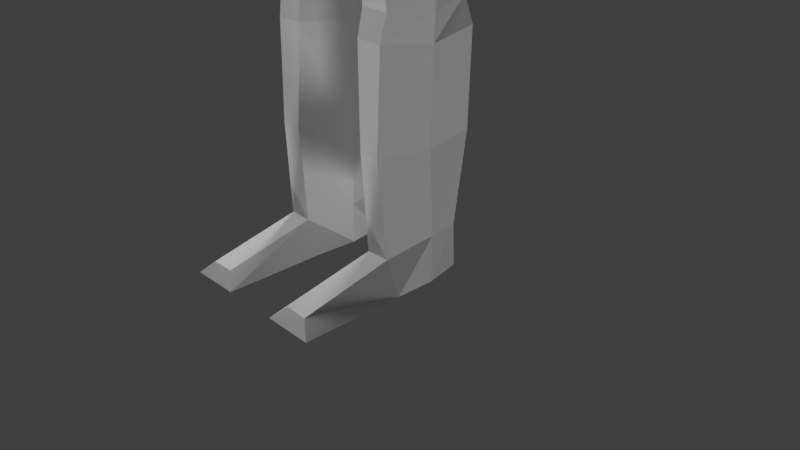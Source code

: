 # Source: Female_anim.blend  (saved by Blender 2.79.0; exported with 4.5.12 LTS)
import bpy
from mathutils import Matrix  # noqa: F401  (used for matrix-valued properties, if any)

bpy.ops.wm.read_factory_settings(use_empty=True)
scene = bpy.context.scene
scene.name = 'Scene'

# ---- collections
col_collection_1 = bpy.data.collections.new('Collection 1'); scene.collection.children.link(col_collection_1)

# ---- materials (node trees are filled in below, after node groups)
mat_material = bpy.data.materials.new('Material')
mat_material.alpha_threshold = 0.0
mat_material.use_transparent_shadow = False
mat_material.roughness = 0.5
mat_material.line_color = (0.0, 0.0, 0.0, 1.0)

# ---- node groups
ng_auto_smooth = bpy.data.node_groups.new('Auto Smooth', 'GeometryNodeTree')
_s = ng_auto_smooth.interface.new_socket(name='Geometry', in_out='OUTPUT', socket_type='NodeSocketGeometry')
_s = ng_auto_smooth.interface.new_socket(name='Geometry', in_out='INPUT', socket_type='NodeSocketGeometry')
_s = ng_auto_smooth.interface.new_socket(name='Angle', in_out='INPUT', socket_type='NodeSocketFloat')
_s.subtype = 'ANGLE'
_s.min_value = 0.0
_s.max_value = 3.142
ng_auto_smooth.is_modifier = True
_N = ng_auto_smooth.nodes; _L = ng_auto_smooth.links
n0 = _N.new('NodeGroupOutput'); n0.name = 'Group Output'; n0.location = (480, -100)
n1 = _N.new('NodeGroupInput'); n1.name = 'Group Input'; n1.location = (-420, -300)
n2 = _N.new('NodeGroupInput'); n2.name = 'Group Input.001'; n2.location = (-60, -100)
n3 = _N.new('GeometryNodeSetShadeSmooth'); n3.name = 'Set Shade Smooth'; n3.location = (120, -100)
n3.domain = 'EDGE'
n4 = _N.new('GeometryNodeSetShadeSmooth'); n4.name = 'Set Shade Smooth.001'; n4.location = (300, -100)
n5 = _N.new('GeometryNodeInputMeshEdgeAngle'); n5.name = 'Edge Angle'; n5.location = (-420, -220)
n6 = _N.new('GeometryNodeInputEdgeSmooth'); n6.name = 'Is Edge Smooth'; n6.location = (-60, -160)
n7 = _N.new('GeometryNodeInputShadeSmooth'); n7.name = 'Is Face Smooth'; n7.location = (-240, -340)
n8 = _N.new('FunctionNodeBooleanMath'); n8.name = 'Boolean Math'; n8.location = (-60, -220)
n9 = _N.new('FunctionNodeCompare'); n9.name = 'Compare'; n9.location = (-240, -180)
n9.operation = 'LESS_EQUAL'
_L.new(n5.outputs[0], n9.inputs[0])
_L.new(n4.outputs[0], n0.inputs[0])
_L.new(n1.outputs[1], n9.inputs[1])
_L.new(n9.outputs[0], n8.inputs[0])
_L.new(n7.outputs[0], n8.inputs[1])
_L.new(n2.outputs[0], n3.inputs[0])
_L.new(n6.outputs[0], n3.inputs[1])
_L.new(n3.outputs[0], n4.inputs[0])
_L.new(n8.outputs[0], n3.inputs[2])
n0.is_active_output = True

# ---- material node trees

# ---- world
world_world = bpy.data.worlds.new('World'); scene.world = world_world
world_world.color = (0.05088, 0.05088, 0.05088)
world_world.use_sun_shadow = False
world_world.sun_shadow_jitter_overblur = 0.0
world_world.cycles.sampling_method = 'MANUAL'

# ---- cameras
cam_camera = bpy.data.cameras.new('Camera')
cam_camera.clip_end = 100.0
cam_camera.lens = 35.0
cam_camera.sensor_width = 32.0
cam_camera.sensor_height = 18.0
cam_camera.ortho_scale = 7.314
cam_camera.dof.focus_distance = 0.0
cam_camera.dof.aperture_fstop = 128.0

# ---- lights
light_lamp_003 = bpy.data.lights.new('Lamp.003', 'SUN')
light_lamp_003.transmission_factor = 0.0
light_lamp_003.cutoff_distance = 30.0
light_lamp_003.angle = 0.1993
light_lamp_003.energy = 1.0
light_lamp_003.shadow_buffer_clip_start = 1.001
light_lamp_003.shadow_soft_size = 0.1
light_lamp_003.shadow_cascade_max_distance = 1000.0
light_lamp_002 = bpy.data.lights.new('Lamp.002', 'SUN')
light_lamp_002.transmission_factor = 0.0
light_lamp_002.cutoff_distance = 30.0
light_lamp_002.angle = 0.1993
light_lamp_002.energy = 1.0
light_lamp_002.shadow_buffer_clip_start = 1.001
light_lamp_002.shadow_soft_size = 0.1
light_lamp_002.shadow_cascade_max_distance = 1000.0
light_lamp_001 = bpy.data.lights.new('Lamp.001', 'SUN')
light_lamp_001.transmission_factor = 0.0
light_lamp_001.cutoff_distance = 30.0
light_lamp_001.angle = 0.1993
light_lamp_001.energy = 1.0
light_lamp_001.shadow_buffer_clip_start = 1.001
light_lamp_001.shadow_soft_size = 0.1
light_lamp_001.shadow_cascade_max_distance = 1000.0
light_lamp = bpy.data.lights.new('Lamp', 'SUN')
light_lamp.transmission_factor = 0.0
light_lamp.cutoff_distance = 30.0
light_lamp.angle = 0.1993
light_lamp.energy = 1.0
light_lamp.shadow_buffer_clip_start = 1.001
light_lamp.shadow_soft_size = 0.1
light_lamp.shadow_cascade_max_distance = 1000.0

# ---- meshes
me_cube = bpy.data.meshes.new('Cube')
me_cube.from_pydata([(0.1818, -0.4534, 6.921), (1.431, -0.5925, 11.6), (0.054, 0.6216, 6.935), (1.474, 0.6932, 11.72), (-0.09129, 0.4749, 6.927), (-0.09129, 0.7487, 11.91), (-0.09129, -0.5342, 6.996), (-0.09129, -0.9978, 11.79), (1.094, 0.9928, 10.91), (1.057, 0.5793, 8.959), (1.04, 0.9029, 7.677), (1.141, -0.7016, 10.6), (1.057, -0.7067, 8.959), (1.04, -0.5043, 7.677), (-0.09129, -1.195, 10.65), (-0.09129, -1.048, 8.959), (-0.09129, -0.7258, 7.677), (-0.09129, 1.051, 10.69), (-0.09129, 0.7898, 8.959), (-0.09129, 0.9308, 7.677), (0.0922, 0.07928, 6.867), (0.2168, -0.01637, 12.78), (-0.09129, 0.07928, 6.908), (1.146, 0.07928, 7.677), (1.23, -0.06944, 8.959), (1.631, -0.486, 10.7), (0.708, 0.8842, 11.78), (1.943, -0.1693, 11.47), (1.925, 0.524, 11.53), (1.411, 0.8561, 10.53), (1.885, 0.1587, 8.557), (2.075, 0.149, 8.555), (2.076, 0.4687, 8.558), (1.886, 0.4738, 8.554), (0.3361, -0.4429, 6.851), (0.1133, 0.7317, 6.878), (1.264, 0.6545, 6.86), (0.8417, -0.442, 6.853), (0.1205, 0.08734, 6.76), (1.271, -0.005191, 6.786), (0.4892, -0.4321, 0.5534), (0.4395, 0.6981, 0.6424), (0.8179, 0.6712, 0.6564), (0.8054, -0.4285, 0.5547), (0.2851, 0.1491, 0.6505), (0.9592, 0.161, 0.7224), (0.02234, 0.1391, 5.054), (0.3243, -0.4964, 5.035), (0.7391, -0.4937, 5.014), (0.7481, 0.7653, 5.011), (0.1289, 0.7484, 5.139), (1.041, 0.09604, 5.017), (0.2176, 0.1249, 3.361), (0.8082, 0.7584, 3.443), (0.9975, 0.107, 3.383), (0.4359, -0.4144, 3.427), (0.8082, -0.4086, 3.416), (0.2157, 0.7572, 3.486), (0.1965, 0.1115, 3.058), (0.1868, 0.1146, 1.818), (0.9524, 0.74, 3.137), (0.8558, 0.8179, 1.872), (0.9791, 0.1115, 3.036), (0.9442, 0.1146, 1.825), (0.4748, -0.5162, 1.824), (0.4114, -0.4698, 3.09), (0.7523, -0.517, 1.817), (0.7728, -0.4749, 3.085), (0.2625, 0.8208, 1.844), (0.2518, 0.7601, 3.156), (0.3013, -0.4135, 0.1197), (0.3402, 0.6228, 0.1297), (0.8884, 0.6238, 0.1337), (0.9926, -0.4183, 0.1344), (0.2848, 0.1559, 0.1104), (0.9793, 0.132, 0.1211), (0.4779, -1.636, 0.2839), (0.796, -1.645, 0.2848), (0.2952, -1.769, 0.1138), (0.9703, -1.768, 0.1103), (0.02495, -0.4806, 6.964), (-0.01097, 0.5166, 6.938), (0.6972, -0.8275, 11.77), (0.4745, -0.6151, 7.677), (0.4828, -0.9416, 8.959), (0.4745, 0.9583, 7.677), (0.4828, 0.6845, 8.959), (0.6364, 1.022, 10.74), (0.0004545, -0.06424, 6.887), (0.7851, -1.08, 10.68), (0.2179, -0.01619, 12.31), (0.2185, 0.1767, 12.43), (-0.09129, -0.08983, 12.52), (-0.09129, 0.2805, 12.45), (0.2219, 0.1767, 12.78), (-0.09129, -0.08983, 12.76), (-0.09129, 0.2805, 12.77), (0.942, -0.9168, 13.26), (0.942, -0.9168, 15.26), (0.796, 0.9581, 13.11), (0.942, 1.083, 15.26), (0.3035, 1.067, 13.05), (0.29, 1.232, 15.51), (0.9329, 1.232, 14.61), (0.9329, 1.232, 13.91), (1.091, -0.2648, 13.11), (1.091, 0.4312, 13.11), (1.091, 0.4312, 15.41), (1.091, -0.2648, 15.41), (1.091, -1.066, 14.61), (1.091, -1.066, 13.91), (0.29, -1.066, 13.11), (0.29, -1.066, 15.41), (0.3861, 0.4925, 15.79), (0.3861, -0.3261, 15.79), (0.3513, -1.354, 13.81), (0.3513, -1.354, 14.7), (1.221, 0.4925, 13.81), (1.221, -0.3261, 13.81), (1.221, 0.4925, 14.7), (1.221, -0.3261, 14.7), (0.3513, 1.521, 13.81), (0.3513, 1.521, 14.7), (-0.09129, 1.045, 13.01), (-0.09129, 1.232, 15.51), (-0.09129, -1.066, 13.11), (-0.09129, -1.066, 15.41), (-0.09129, 0.4925, 15.79), (-0.09129, -0.3261, 15.79), (-0.09129, -1.354, 13.81), (-0.09129, -1.354, 14.7), (-0.09129, 1.521, 13.81), (-0.09129, 1.521, 14.7), (1.954, 0.1662, 7.022), (2.102, 0.1682, 7.021), (2.102, 0.3168, 7.022), (1.955, 0.3153, 7.022), (1.937, 0.1524, 6.988), (2.104, 0.1495, 6.986), (2.105, 0.3345, 6.986), (1.93, 0.3341, 6.985), (1.957, 0.1632, 6.716), (2.09, 0.1635, 6.717), (2.087, 0.3167, 6.716), (1.957, 0.3172, 6.718), (1.961, 0.2423, 6.371), (2.052, 0.2422, 6.371), (2.051, 0.3052, 6.372), (1.961, 0.3051, 6.372), (1.971, 0.2692, 6.303), (2.028, 0.269, 6.303), (2.027, 0.2881, 6.304), (1.971, 0.2879, 6.303), (2.176, 0.1685, 11.2), (2.211, 0.3164, 8.579), (2.145, 0.2596, 7.022), (2.176, 0.2607, 6.982), (2.158, 0.2806, 6.715), (2.099, 0.2792, 6.336), (2.035, 0.2786, 6.295), (1.636, 0.3152, 8.575), (1.467, 0.2438, 10.03), (1.875, 0.2599, 7.021), (1.837, 0.2603, 6.985), (1.9, 0.2793, 6.693), (1.903, 0.2789, 6.335), (1.953, 0.2783, 6.295), (1.818, 0.2119, 6.82), (1.818, 0.3264, 6.821), (1.855, 0.2264, 6.771), (1.854, 0.3238, 6.764), (1.77, 0.2641, 6.827), (1.869, 0.2801, 6.701), (1.751, 0.2385, 6.536), (1.746, 0.2894, 6.537), (1.786, 0.2382, 6.534), (1.784, 0.2909, 6.537), (1.706, 0.2584, 6.5), (1.812, 0.2614, 6.494), (-0.3644, -0.4534, 6.921), (-1.614, -0.5925, 11.6), (-0.2366, 0.6216, 6.935), (-1.608, -0.04956, 11.76), (-1.703, 0.7284, 10.95), (-1.239, 0.5793, 8.959), (-1.223, 0.9029, 7.677), (-1.323, -0.7016, 10.6), (-1.239, -0.7067, 8.959), (-1.223, -0.5043, 7.677), (-0.2748, 0.07928, 6.867), (-0.3994, -0.01637, 12.78), (-1.329, 0.07928, 7.677), (-1.412, -0.06944, 8.959), (-1.849, -0.4794, 10.58), (-0.8906, 0.8842, 11.78), (-2.125, -0.1693, 11.47), (-2.107, 0.524, 11.53), (-2.068, 0.1587, 8.557), (-2.257, 0.149, 8.555), (-2.258, 0.4687, 8.558), (-2.069, 0.4738, 8.554), (-0.5187, -0.4429, 6.851), (-0.2959, 0.7317, 6.878), (-1.447, 0.6545, 6.86), (-1.024, -0.442, 6.853), (-0.3031, 0.08734, 6.76), (-1.454, -0.005191, 6.786), (-0.6718, -0.4321, 0.5534), (-0.622, 0.6981, 0.6424), (-1.0, 0.6712, 0.6564), (-0.988, -0.4285, 0.5547), (-0.4677, 0.1491, 0.6505), (-1.142, 0.161, 0.7224), (-0.2049, 0.1391, 5.054), (-0.5069, -0.4964, 5.035), (-0.9217, -0.4937, 5.014), (-0.9307, 0.7653, 5.011), (-0.3114, 0.7484, 5.139), (-1.224, 0.09604, 5.017), (-0.4002, 0.1249, 3.361), (-0.9907, 0.7584, 3.443), (-1.18, 0.107, 3.383), (-0.6185, -0.4144, 3.427), (-0.9907, -0.4086, 3.416), (-0.3983, 0.7572, 3.486), (-0.3791, 0.1115, 3.058), (-0.3694, 0.1146, 1.818), (-1.135, 0.74, 3.137), (-1.038, 0.8179, 1.872), (-1.162, 0.1115, 3.036), (-1.127, 0.1146, 1.825), (-0.6574, -0.5162, 1.824), (-0.594, -0.4698, 3.09), (-0.9349, -0.517, 1.817), (-0.9554, -0.4749, 3.085), (-0.4451, 0.8208, 1.844), (-0.4344, 0.7601, 3.156), (-0.4839, -0.4135, 0.1197), (-0.5228, 0.6228, 0.1297), (-1.071, 0.6238, 0.1337), (-1.175, -0.4183, 0.1344), (-0.4674, 0.1559, 0.1104), (-1.162, 0.132, 0.1211), (-0.6605, -1.636, 0.2839), (-0.9786, -1.645, 0.2848), (-0.4778, -1.769, 0.1138), (-1.153, -1.768, 0.1103), (-0.2075, -0.4806, 6.964), (-0.1716, 0.5166, 6.938), (-0.8798, -0.8275, 11.77), (-0.6571, -0.6151, 7.677), (-0.6654, -0.9416, 8.959), (-0.6571, 0.9583, 7.677), (-0.6654, 0.6845, 8.959), (-0.8189, 1.022, 10.74), (-0.183, -0.06424, 6.887), (-0.9677, -1.08, 10.68), (-0.4004, -0.01619, 12.31), (-0.4011, 0.1767, 12.43), (-0.4045, 0.1767, 12.78), (-1.125, -0.9168, 13.26), (-1.125, -0.9168, 15.26), (-1.13, 0.9581, 13.19), (-1.125, 1.083, 15.26), (-0.486, 1.067, 13.05), (-0.4726, 1.232, 15.51), (-1.116, 1.232, 14.61), (-1.116, 1.232, 13.91), (-1.274, -0.2648, 13.11), (-1.274, 0.4312, 13.11), (-1.274, 0.4312, 15.41), (-1.274, -0.2648, 15.41), (-1.274, -1.066, 14.61), (-1.274, -1.066, 13.91), (-0.4726, -1.066, 13.11), (-0.4726, -1.066, 15.41), (-0.5687, 0.4925, 15.79), (-0.5687, -0.3261, 15.79), (-0.5339, -1.354, 13.81), (-0.5339, -1.354, 14.7), (-1.404, 0.4925, 13.81), (-1.404, -0.3261, 13.81), (-1.404, 0.4925, 14.7), (-1.404, -0.3261, 14.7), (-0.5339, 1.521, 13.81), (-0.5339, 1.521, 14.7), (-2.137, 0.1662, 7.022), (-2.284, 0.1682, 7.021), (-2.285, 0.3168, 7.022), (-2.137, 0.3153, 7.022), (-2.119, 0.1524, 6.988), (-2.287, 0.1495, 6.986), (-2.288, 0.3345, 6.986), (-2.113, 0.3341, 6.985), (-2.139, 0.1632, 6.716), (-2.273, 0.1635, 6.717), (-2.27, 0.3167, 6.716), (-2.14, 0.3172, 6.718), (-2.144, 0.2423, 6.371), (-2.234, 0.2422, 6.371), (-2.234, 0.3052, 6.372), (-2.143, 0.3051, 6.372), (-2.154, 0.2692, 6.303), (-2.21, 0.269, 6.303), (-2.209, 0.2881, 6.304), (-2.154, 0.2879, 6.303), (-2.358, 0.1685, 11.2), (-2.394, 0.3164, 8.579), (-2.327, 0.2596, 7.022), (-2.358, 0.2607, 6.982), (-2.341, 0.2806, 6.715), (-2.281, 0.2792, 6.336), (-2.217, 0.2786, 6.295), (-2.052, 0.3152, 8.552), (-2.057, 0.2599, 7.021), (-2.019, 0.2603, 6.985), (-2.082, 0.2793, 6.693), (-2.086, 0.2789, 6.335), (-2.136, 0.2783, 6.295), (-2.0, 0.2119, 6.82), (-2.0, 0.3264, 6.821), (-2.037, 0.2264, 6.771), (-2.037, 0.3238, 6.764), (-1.952, 0.2641, 6.827), (-2.051, 0.2801, 6.701), (-1.934, 0.2385, 6.536), (-1.928, 0.2894, 6.537), (-1.968, 0.2382, 6.534), (-1.966, 0.2909, 6.537), (-1.889, 0.2584, 6.5), (-1.994, 0.2614, 6.494), (-1.768, 0.1873, 10.78), (-1.769, 0.1796, 10.78), (-1.768, 0.1746, 10.77)], [], [(87, 26, 3, 8), (88, 20, 0, 80), (1, 90, 82), (89, 82, 7, 14), (80, 83, 16, 6), (83, 84, 15, 16), (84, 89, 14, 15), (2, 10, 36, 35), (23, 24, 12, 13), (24, 25, 11, 12), (81, 85, 10, 2), (85, 86, 9, 10), (86, 87, 8, 9), (9, 8, 25, 24), (10, 9, 24, 23), (13, 0, 34, 37), (90, 91, 94, 21), (81, 2, 20, 88), (25, 27, 1, 11), (28, 29, 8), (161, 29, 33, 160), (153, 27, 31, 154), (29, 28, 32, 33), (27, 25, 30, 31), (3, 1, 27, 28), (153, 28, 27), (8, 3, 28), (66, 64, 40, 43), (64, 59, 44, 40), (0, 20, 38, 34), (23, 13, 37, 39), (10, 23, 39, 36), (20, 2, 35, 38), (45, 43, 73, 75), (42, 45, 75, 72), (68, 61, 42, 41), (61, 63, 45, 42), (63, 66, 43, 45), (59, 68, 41, 44), (38, 35, 50, 46), (39, 37, 48, 51), (36, 39, 51, 49), (35, 36, 49, 50), (34, 38, 46, 47), (37, 34, 47, 48), (46, 50, 57, 52), (51, 48, 56, 54), (49, 51, 54, 53), (50, 49, 53, 57), (47, 46, 52, 55), (48, 47, 55, 56), (52, 57, 69, 58), (58, 69, 68, 59), (54, 56, 67, 62), (62, 67, 66, 63), (53, 54, 62, 60), (60, 62, 63, 61), (57, 53, 60, 69), (69, 60, 61, 68), (55, 52, 58, 65), (65, 58, 59, 64), (56, 55, 65, 67), (67, 65, 64, 66), (74, 75, 73, 70), (71, 72, 75, 74), (44, 41, 71, 74), (40, 44, 74, 70), (70, 73, 79, 78), (41, 42, 72, 71), (77, 76, 78, 79), (40, 70, 78, 76), (43, 40, 76, 77), (73, 43, 77, 79), (3, 26, 91), (4, 81, 88, 22), (18, 17, 87, 86), (19, 18, 86, 85), (4, 19, 85, 81), (12, 11, 89, 84), (13, 12, 84, 83), (0, 13, 83, 80), (11, 1, 82, 89), (22, 88, 80, 6), (17, 5, 26, 87), (91, 26, 5, 93), (82, 90, 92, 7), (91, 90, 1, 3), (92, 90, 21, 95), (91, 93, 96, 94), (122, 102, 100, 103), (120, 108, 98, 109), (21, 105, 97, 111), (108, 114, 112, 98), (100, 102, 113, 107), (107, 113, 114, 108), (95, 21, 111, 125), (123, 101, 94, 96), (101, 99, 106, 94), (94, 106, 105, 21), (97, 110, 115, 111), (110, 109, 116, 115), (109, 98, 112, 116), (105, 118, 110, 97), (118, 120, 109, 110), (99, 104, 117, 106), (106, 117, 118, 105), (104, 103, 119, 117), (117, 119, 120, 118), (103, 100, 107, 119), (119, 107, 108, 120), (101, 121, 104, 99), (121, 122, 103, 104), (123, 131, 121, 101), (131, 132, 122, 121), (132, 124, 102, 122), (116, 112, 126, 130), (115, 116, 130, 129), (111, 115, 129, 125), (113, 127, 128, 114), (102, 124, 127, 113), (114, 128, 126, 112), (33, 32, 135, 136), (154, 31, 134, 155), (160, 33, 136, 162), (31, 30, 133, 134), (136, 135, 139, 140), (162, 136, 140, 163), (134, 133, 137, 138), (155, 134, 138, 156), (140, 144, 170, 168), (138, 137, 141, 142), (156, 138, 142, 157), (140, 139, 143, 144), (142, 141, 145, 146), (157, 142, 146, 158), (144, 143, 147, 148), (164, 144, 148, 165), (148, 147, 151, 152), (165, 148, 152, 166), (146, 145, 149, 150), (158, 146, 150, 159), (149, 166, 159, 150), (147, 158, 159, 151), (143, 157, 158, 147), (139, 156, 157, 143), (135, 155, 156, 139), (32, 154, 155, 135), (28, 153, 154, 32), (145, 165, 166, 149), (141, 164, 165, 145), (163, 140, 168, 171), (133, 162, 163, 137), (30, 160, 162, 133), (25, 161, 160, 30), (152, 151, 159, 166), (168, 170, 176, 174), (171, 168, 174, 177), (164, 141, 169, 172), (144, 164, 172, 170), (141, 137, 167, 169), (137, 163, 171, 167), (177, 174, 176, 178), (173, 177, 178, 175), (167, 171, 177, 173), (170, 172, 178, 176), (169, 167, 173, 175), (172, 169, 175, 178), (8, 29, 161), (25, 8, 161), (255, 247, 179, 189), (180, 249, 257), (256, 14, 7, 249), (247, 6, 16, 250), (250, 16, 15, 251), (251, 15, 14, 256), (181, 202, 203, 185), (191, 188, 187, 192), (192, 187, 186, 193), (248, 181, 185, 252), (252, 185, 184, 253), (253, 184, 183, 254), (184, 192, 193, 332, 333, 331, 183), (185, 191, 192, 184), (188, 204, 201, 179), (257, 190, 259, 258), (248, 255, 189, 181), (193, 186, 180, 195), (306, 307, 198, 195), (183, 200, 199, 196), (195, 198, 197, 193), (182, 196, 195, 180), (306, 195, 196), (233, 210, 207, 231), (231, 207, 211, 226), (179, 201, 205, 189), (191, 206, 204, 188), (185, 203, 206, 191), (189, 205, 202, 181), (212, 242, 240, 210), (209, 239, 242, 212), (235, 208, 209, 228), (228, 209, 212, 230), (230, 212, 210, 233), (226, 211, 208, 235), (205, 213, 217, 202), (206, 218, 215, 204), (203, 216, 218, 206), (202, 217, 216, 203), (201, 214, 213, 205), (204, 215, 214, 201), (213, 219, 224, 217), (218, 221, 223, 215), (216, 220, 221, 218), (217, 224, 220, 216), (214, 222, 219, 213), (215, 223, 222, 214), (219, 225, 236, 224), (225, 226, 235, 236), (221, 229, 234, 223), (229, 230, 233, 234), (220, 227, 229, 221), (227, 228, 230, 229), (224, 236, 227, 220), (236, 235, 228, 227), (222, 232, 225, 219), (232, 231, 226, 225), (223, 234, 232, 222), (234, 233, 231, 232), (241, 237, 240, 242), (238, 241, 242, 239), (211, 241, 238, 208), (207, 237, 241, 211), (237, 245, 246, 240), (208, 238, 239, 209), (244, 246, 245, 243), (207, 243, 245, 237), (210, 244, 243, 207), (240, 246, 244, 210), (182, 258, 194), (4, 22, 255, 248), (18, 253, 254, 17), (19, 252, 253, 18), (4, 248, 252, 19), (187, 251, 256, 186), (188, 250, 251, 187), (179, 247, 250, 188), (186, 256, 249, 180), (22, 6, 247, 255), (17, 254, 194, 5), (258, 93, 5, 194), (249, 7, 92, 257), (258, 182, 180, 257), (92, 95, 190, 257), (258, 259, 96, 93), (285, 266, 263, 265), (283, 272, 261, 271), (190, 274, 260, 268), (271, 261, 275, 277), (263, 270, 276, 265), (270, 271, 277, 276), (95, 125, 274, 190), (123, 96, 259, 264), (264, 259, 269, 262), (259, 190, 268, 269), (260, 274, 278, 273), (273, 278, 279, 272), (272, 279, 275, 261), (268, 260, 273, 281), (281, 273, 272, 283), (262, 269, 280, 267), (269, 268, 281, 280), (267, 280, 282, 266), (280, 281, 283, 282), (266, 282, 270, 263), (282, 283, 271, 270), (264, 262, 267, 284), (284, 267, 266, 285), (123, 264, 284, 131), (131, 284, 285, 132), (132, 285, 265, 124), (279, 130, 126, 275), (278, 129, 130, 279), (274, 125, 129, 278), (276, 277, 128, 127), (265, 276, 127, 124), (277, 275, 126, 128), (200, 289, 288, 199), (307, 308, 287, 198), (313, 314, 289, 200), (198, 287, 286, 197), (289, 293, 292, 288), (314, 315, 293, 289), (287, 291, 290, 286), (308, 309, 291, 287), (293, 320, 322, 297), (291, 295, 294, 290), (309, 310, 295, 291), (293, 297, 296, 292), (295, 299, 298, 294), (310, 311, 299, 295), (297, 301, 300, 296), (316, 317, 301, 297), (301, 305, 304, 300), (317, 318, 305, 301), (299, 303, 302, 298), (311, 312, 303, 299), (302, 303, 312, 318), (300, 304, 312, 311), (296, 300, 311, 310), (292, 296, 310, 309), (288, 292, 309, 308), (199, 288, 308, 307), (196, 199, 307, 306), (298, 302, 318, 317), (294, 298, 317, 316), (315, 323, 320, 293), (286, 290, 315, 314), (197, 286, 314, 313), (305, 318, 312, 304), (320, 326, 328, 322), (323, 329, 326, 320), (316, 324, 321, 294), (297, 322, 324, 316), (294, 321, 319, 290), (290, 319, 323, 315), (329, 330, 328, 326), (325, 327, 330, 329), (319, 325, 329, 323), (322, 328, 330, 324), (321, 327, 325, 319), (324, 330, 327, 321), (182, 194, 196), (183, 196, 194, 254), (183, 331, 332, 193, 197, 200), (183, 200, 313, 331), (331, 333, 332), (313, 197, 193, 331)])
_uv = me_cube.uv_layers.new(name='UVMap')
_uv.uv.foreach_set('vector', [0.1941, 0.1882, 0.1712, 0.2456, 0.1423, 0.2268, 0.1681, 0.1925, 0.6513, 0.07176, 0.7101, 0.08969, 0.6918, 0.1961, 0.6493, 0.2016, 0.1024, 0.2246, 0.1245, 0.3323, 0.07654, 0.249, 0.06113, 0.1906, 0.07654, 0.249, 0.03006, 0.2748, 0.008448, 0.1974, 0.6493, 0.2016, 0.7271, 0.3364, 0.622, 0.3398, 0.6174, 0.2148, 0.05071, 0.01366, 0.04617, 0.09309, 0.01068, 0.09267, 0.01575, 0.013, 0.04617, 0.09309, 0.06113, 0.1906, 0.008448, 0.1974, 0.01068, 0.09267, 0.814, 0.07521, 0.9409, 0.1615, 0.8449, 0.1759, 0.8071, 0.1056, 0.1202, 0.009278, 0.125, 0.08847, 0.08376, 0.092, 0.08563, 0.01408, 0.125, 0.08847, 0.1136, 0.1933, 0.08821, 0.1848, 0.08376, 0.092, 0.7962, 0.04878, 0.9263, 0.095, 0.9409, 0.1615, 0.814, 0.07521, 0.2021, 0.0002498, 0.199, 0.08062, 0.1624, 0.08075, 0.1675, 0.0002499, 0.199, 0.08062, 0.1941, 0.1882, 0.1681, 0.1925, 0.1624, 0.08075, 0.1624, 0.08075, 0.1681, 0.1925, 0.1136, 0.1933, 0.125, 0.08847, 0.1675, 0.0002499, 0.1624, 0.08075, 0.125, 0.08847, 0.1202, 0.009278, 0.8236, 0.3398, 0.6918, 0.1961, 0.7318, 0.1883, 0.7815, 0.2193, 0.1245, 0.3323, 0.1457, 0.3361, 0.1557, 0.3823, 0.1336, 0.3882, 0.7962, 0.04878, 0.814, 0.07521, 0.7101, 0.08969, 0.6513, 0.07176, 0.1136, 0.1933, 0.1172, 0.2148, 0.1024, 0.2246, 0.08821, 0.1848, 0.1349, 0.2156, 0.1429, 0.2, 0.1681, 0.1925, 0.1392, 0.1962, 0.1429, 0.2, 0.1369, 0.1984, 0.1374, 0.1983, 0.1299, 0.2095, 0.1172, 0.2148, 0.1368, 0.1979, 0.1366, 0.1981, 0.1429, 0.2, 0.1349, 0.2156, 0.1365, 0.1985, 0.1369, 0.1984, 0.1172, 0.2148, 0.1136, 0.1933, 0.1374, 0.198, 0.1368, 0.1979, 0.1423, 0.2268, 0.1024, 0.2246, 0.1172, 0.2148, 0.1349, 0.2156, 0.1299, 0.2095, 0.1349, 0.2156, 0.1172, 0.2148, 0.1681, 0.1925, 0.1423, 0.2268, 0.1349, 0.2156, 0.7809, 0.1692, 0.7809, 0.1692, 0.7809, 0.1691, 0.7809, 0.1691, 0.7809, 0.1692, 0.7809, 0.1691, 0.7809, 0.1691, 0.7809, 0.1691, 0.6918, 0.1961, 0.7101, 0.08969, 0.74, 0.119, 0.7318, 0.1883, 0.9225, 0.2952, 0.8236, 0.3398, 0.7815, 0.2193, 0.8233, 0.2086, 0.9409, 0.1615, 0.9225, 0.2952, 0.8233, 0.2086, 0.8449, 0.1759, 0.7101, 0.08969, 0.814, 0.07521, 0.8071, 0.1056, 0.74, 0.119, 0.1527, 0.8397, 0.1037, 0.7997, 0.1134, 0.7923, 0.1534, 0.7993, 0.217, 0.8222, 0.1527, 0.8397, 0.1534, 0.7993, 0.1876, 0.7999, 0.7809, 0.1691, 0.7809, 0.1691, 0.7809, 0.1691, 0.7809, 0.1691, 0.7809, 0.1691, 0.7809, 0.1692, 0.7809, 0.1691, 0.7809, 0.1691, 0.7809, 0.1692, 0.7809, 0.1692, 0.7809, 0.1691, 0.7809, 0.1691, 0.7809, 0.1691, 0.7809, 0.1691, 0.7809, 0.1691, 0.7809, 0.1691, 0.74, 0.119, 0.8071, 0.1056, 0.7823, 0.1619, 0.7777, 0.1634, 0.8233, 0.2086, 0.7815, 0.2193, 0.7799, 0.1734, 0.7851, 0.174, 0.8449, 0.1759, 0.8233, 0.2086, 0.7851, 0.174, 0.7837, 0.1683, 0.8071, 0.1056, 0.8449, 0.1759, 0.7837, 0.1683, 0.7823, 0.1619, 0.7318, 0.1883, 0.74, 0.119, 0.7777, 0.1634, 0.7769, 0.1704, 0.7815, 0.2193, 0.7318, 0.1883, 0.7769, 0.1704, 0.7799, 0.1734, 0.7777, 0.1634, 0.7823, 0.1619, 0.781, 0.1684, 0.7806, 0.1687, 0.7851, 0.174, 0.7799, 0.1734, 0.7808, 0.1696, 0.7812, 0.1697, 0.7837, 0.1683, 0.7851, 0.174, 0.7812, 0.1697, 0.7813, 0.169, 0.7823, 0.1619, 0.7837, 0.1683, 0.7813, 0.169, 0.781, 0.1684, 0.7769, 0.1704, 0.7777, 0.1634, 0.7806, 0.1687, 0.7806, 0.1694, 0.7799, 0.1734, 0.7769, 0.1704, 0.7806, 0.1694, 0.7808, 0.1696, 0.7806, 0.1687, 0.781, 0.1684, 0.7809, 0.1688, 0.7807, 0.1689, 0.7807, 0.1689, 0.7809, 0.1688, 0.7809, 0.1691, 0.7809, 0.1691, 0.7812, 0.1697, 0.7808, 0.1696, 0.7808, 0.1694, 0.781, 0.1694, 0.781, 0.1694, 0.7808, 0.1694, 0.7809, 0.1692, 0.7809, 0.1692, 0.7813, 0.169, 0.7812, 0.1697, 0.781, 0.1694, 0.7811, 0.1691, 0.7811, 0.1691, 0.781, 0.1694, 0.7809, 0.1692, 0.7809, 0.1691, 0.781, 0.1684, 0.7813, 0.169, 0.7811, 0.1691, 0.7809, 0.1688, 0.7809, 0.1688, 0.7811, 0.1691, 0.7809, 0.1691, 0.7809, 0.1691, 0.7806, 0.1694, 0.7806, 0.1687, 0.7807, 0.1689, 0.7807, 0.1693, 0.7807, 0.1693, 0.7807, 0.1689, 0.7809, 0.1691, 0.7809, 0.1692, 0.7808, 0.1696, 0.7806, 0.1694, 0.7807, 0.1693, 0.7808, 0.1694, 0.7808, 0.1694, 0.7807, 0.1693, 0.7809, 0.1692, 0.7809, 0.1692, 0.162, 0.7663, 0.1534, 0.7993, 0.1134, 0.7923, 0.1139, 0.7714, 0.197, 0.7753, 0.1876, 0.7999, 0.1534, 0.7993, 0.162, 0.7663, 0.1744, 0.7237, 0.2532, 0.7678, 0.197, 0.7753, 0.162, 0.7663, 0.1037, 0.7603, 0.1744, 0.7237, 0.162, 0.7663, 0.1139, 0.7714, 0.1139, 0.7714, 0.1134, 0.7923, 0.02828, 0.8003, 0.0002498, 0.7869, 0.2532, 0.7678, 0.217, 0.8222, 0.1876, 0.7999, 0.197, 0.7753, 0.03317, 0.7938, 0.02368, 0.7911, 0.0002498, 0.7869, 0.02828, 0.8003, 0.1037, 0.7603, 0.1139, 0.7714, 0.0002498, 0.7869, 0.02368, 0.7911, 0.1037, 0.7997, 0.1037, 0.7603, 0.02368, 0.7911, 0.03317, 0.7938, 0.1134, 0.7923, 0.1037, 0.7997, 0.03317, 0.7938, 0.02828, 0.8003, 0.1423, 0.2268, 0.1712, 0.2456, 0.1457, 0.3361, 0.7859, 0.02576, 0.7962, 0.04878, 0.6513, 0.07176, 0.6226, 0.0002498, 0.2359, 0.08029, 0.2413, 0.1941, 0.1941, 0.1882, 0.199, 0.08062, 0.2369, 0.00087, 0.2359, 0.08029, 0.199, 0.08062, 0.2021, 0.0002498, 0.7859, 0.02576, 0.9121, 0.01733, 0.9263, 0.095, 0.7962, 0.04878, 0.08376, 0.092, 0.08821, 0.1848, 0.06113, 0.1906, 0.04617, 0.09309, 0.08563, 0.01408, 0.08376, 0.092, 0.04617, 0.09309, 0.05071, 0.01366, 0.6918, 0.1961, 0.8236, 0.3398, 0.7271, 0.3364, 0.6493, 0.2016, 0.08821, 0.1848, 0.1024, 0.2246, 0.07654, 0.249, 0.06113, 0.1906, 0.6226, 0.0002498, 0.6513, 0.07176, 0.6493, 0.2016, 0.6174, 0.2148, 0.2413, 0.1941, 0.2087, 0.2802, 0.1712, 0.2456, 0.1941, 0.1882, 0.1457, 0.3361, 0.1712, 0.2456, 0.2087, 0.2802, 0.183, 0.336, 0.07654, 0.249, 0.1245, 0.3323, 0.0977, 0.3576, 0.03006, 0.2748, 0.1457, 0.3361, 0.1245, 0.3323, 0.1024, 0.2246, 0.1423, 0.2268, 0.0977, 0.3576, 0.1245, 0.3323, 0.1336, 0.3882, 0.09542, 0.3798, 0.1457, 0.3361, 0.183, 0.336, 0.1928, 0.3639, 0.1557, 0.3823, 0.3033, 0.5709, 0.2877, 0.638, 0.2511, 0.6058, 0.2561, 0.5669, 0.1478, 0.5819, 0.169, 0.613, 0.1287, 0.6276, 0.1091, 0.5888, 0.1336, 0.3882, 0.136, 0.4891, 0.0981, 0.5111, 0.05734, 0.4845, 0.1696, 0.6137, 0.1686, 0.6775, 0.09992, 0.6642, 0.1292, 0.6282, 0.2511, 0.6058, 0.2877, 0.638, 0.2313, 0.6687, 0.2141, 0.6166, 0.2141, 0.6166, 0.2313, 0.6687, 0.1686, 0.6775, 0.1696, 0.6137, 0.09542, 0.3798, 0.1336, 0.3882, 0.05734, 0.4845, 0.02383, 0.4671, 0.2671, 0.4104, 0.2454, 0.4423, 0.1557, 0.3823, 0.1928, 0.3639, 0.2454, 0.4423, 0.2198, 0.4842, 0.1832, 0.4808, 0.1557, 0.3823, 0.1557, 0.3823, 0.1821, 0.4811, 0.136, 0.4891, 0.1336, 0.3882, 0.0981, 0.5111, 0.1011, 0.5499, 0.04604, 0.5479, 0.05734, 0.4845, 0.1011, 0.5499, 0.1091, 0.5888, 0.06336, 0.6169, 0.04604, 0.5479, 0.1091, 0.5888, 0.1287, 0.6276, 0.09992, 0.6642, 0.06336, 0.6169, 0.136, 0.4891, 0.1406, 0.5351, 0.1011, 0.5499, 0.0981, 0.5111, 0.1406, 0.5351, 0.1478, 0.5819, 0.1091, 0.5888, 0.1011, 0.5499, 0.2198, 0.4842, 0.2471, 0.5256, 0.1937, 0.5347, 0.1832, 0.4808, 0.1821, 0.4811, 0.1926, 0.5347, 0.1406, 0.5351, 0.136, 0.4891, 0.2471, 0.5256, 0.2561, 0.5669, 0.2148, 0.5789, 0.1937, 0.5347, 0.1926, 0.5347, 0.1739, 0.572, 0.1478, 0.5819, 0.1406, 0.5351, 0.2561, 0.5669, 0.2511, 0.6058, 0.2141, 0.6166, 0.2148, 0.5789, 0.2148, 0.5789, 0.2141, 0.6166, 0.1696, 0.6137, 0.1884, 0.5842, 0.2454, 0.4423, 0.2895, 0.5019, 0.2471, 0.5256, 0.2198, 0.4842, 0.2895, 0.5019, 0.3033, 0.5709, 0.2561, 0.5669, 0.2471, 0.5256, 0.2671, 0.4104, 0.3271, 0.4832, 0.2895, 0.5019, 0.2454, 0.4423, 0.3271, 0.4832, 0.3487, 0.5737, 0.3033, 0.5709, 0.2895, 0.5019, 0.3487, 0.5737, 0.3169, 0.6592, 0.2877, 0.638, 0.3033, 0.5709, 0.06336, 0.6169, 0.09992, 0.6642, 0.08116, 0.6935, 0.02688, 0.6381, 0.04604, 0.5479, 0.06336, 0.6169, 0.02688, 0.6381, 0.0002498, 0.5472, 0.05734, 0.4845, 0.04604, 0.5479, 0.0002498, 0.5472, 0.02383, 0.4671, 0.2313, 0.6687, 0.2502, 0.714, 0.1631, 0.7232, 0.1686, 0.6775, 0.2877, 0.638, 0.3169, 0.6592, 0.2502, 0.714, 0.2313, 0.6687, 0.1686, 0.6775, 0.1631, 0.7232, 0.08116, 0.6935, 0.09992, 0.6642, 0.1369, 0.1984, 0.1365, 0.1985, 0.137, 0.1981, 0.137, 0.1982, 0.1366, 0.1981, 0.1368, 0.1979, 0.137, 0.1981, 0.137, 0.1982, 0.1374, 0.1983, 0.1369, 0.1984, 0.137, 0.1982, 0.137, 0.1982, 0.1368, 0.1979, 0.1374, 0.198, 0.137, 0.1982, 0.137, 0.1981, 0.5889, 0.7179, 0.563, 0.6971, 0.5719, 0.6956, 0.5921, 0.7087, 0.6124, 0.7053, 0.5889, 0.7179, 0.5921, 0.7087, 0.6036, 0.6983, 0.5881, 0.6629, 0.6162, 0.676, 0.6095, 0.6811, 0.5906, 0.6706, 0.563, 0.6745, 0.5881, 0.6629, 0.5906, 0.6706, 0.5757, 0.6816, 0.5921, 0.7087, 0.5946, 0.6924, 0.5954, 0.6929, 0.5957, 0.6935, 0.5906, 0.6706, 0.6095, 0.6811, 0.5954, 0.6908, 0.5944, 0.6904, 0.5757, 0.6816, 0.5906, 0.6706, 0.5944, 0.6904, 0.5938, 0.691, 0.5921, 0.7087, 0.5719, 0.6956, 0.5938, 0.6915, 0.5946, 0.6924, 0.5944, 0.6904, 0.5954, 0.6908, 0.5945, 0.6912, 0.5945, 0.6912, 0.5938, 0.691, 0.5944, 0.6904, 0.5945, 0.6912, 0.5945, 0.6912, 0.5946, 0.6924, 0.5938, 0.6915, 0.5945, 0.6912, 0.5945, 0.6912, 0.5952, 0.6921, 0.5946, 0.6924, 0.5945, 0.6912, 0.5945, 0.6912, 0.5945, 0.6912, 0.5945, 0.6912, 0.5945, 0.6912, 0.5945, 0.6912, 0.5945, 0.6912, 0.5945, 0.6912, 0.5945, 0.6912, 0.5945, 0.6912, 0.5945, 0.6912, 0.5945, 0.6912, 0.5945, 0.6912, 0.5945, 0.6912, 0.5945, 0.6912, 0.5945, 0.6912, 0.5945, 0.6912, 0.5945, 0.6912, 0.5945, 0.6912, 0.5945, 0.6912, 0.5945, 0.6912, 0.5945, 0.6912, 0.5945, 0.6912, 0.5945, 0.6912, 0.5945, 0.6912, 0.5945, 0.6912, 0.5938, 0.6915, 0.5938, 0.691, 0.5945, 0.6912, 0.5945, 0.6912, 0.5719, 0.6956, 0.5757, 0.6816, 0.5938, 0.691, 0.5938, 0.6915, 0.563, 0.6971, 0.563, 0.6745, 0.5757, 0.6816, 0.5719, 0.6956, 0.1365, 0.1985, 0.1366, 0.1981, 0.137, 0.1982, 0.137, 0.1981, 0.1349, 0.2156, 0.1299, 0.2095, 0.1366, 0.1981, 0.1365, 0.1985, 0.5945, 0.6912, 0.5945, 0.6912, 0.5945, 0.6912, 0.5945, 0.6912, 0.5954, 0.6908, 0.5952, 0.6921, 0.5945, 0.6912, 0.5945, 0.6912, 0.6036, 0.6983, 0.5921, 0.7087, 0.5957, 0.6935, 0.5965, 0.6929, 0.6162, 0.676, 0.6124, 0.7053, 0.6036, 0.6983, 0.6095, 0.6811, 0.1374, 0.198, 0.1374, 0.1983, 0.137, 0.1982, 0.137, 0.1982, 0.1136, 0.1933, 0.1392, 0.1962, 0.1374, 0.1983, 0.1374, 0.198, 0.5945, 0.6912, 0.5945, 0.6912, 0.5945, 0.6912, 0.5945, 0.6912, 0.5957, 0.6935, 0.5954, 0.6929, 0.5959, 0.6925, 0.5958, 0.6925, 0.5965, 0.6929, 0.5957, 0.6935, 0.5958, 0.6925, 0.5959, 0.6925, 0.5952, 0.6921, 0.5954, 0.6908, 0.5962, 0.6918, 0.5954, 0.6923, 0.5946, 0.6924, 0.5952, 0.6921, 0.5954, 0.6923, 0.5954, 0.6929, 0.5954, 0.6908, 0.6095, 0.6811, 0.5969, 0.6919, 0.5962, 0.6918, 0.6095, 0.6811, 0.6036, 0.6983, 0.5965, 0.6929, 0.5969, 0.6919, 0.5959, 0.6925, 0.5958, 0.6925, 0.5959, 0.6925, 0.5959, 0.6925, 0.5959, 0.6925, 0.5959, 0.6925, 0.5959, 0.6925, 0.5959, 0.6925, 0.5969, 0.6919, 0.5965, 0.6929, 0.5959, 0.6925, 0.5959, 0.6925, 0.5954, 0.6929, 0.5954, 0.6923, 0.5959, 0.6925, 0.5959, 0.6925, 0.5962, 0.6918, 0.5969, 0.6919, 0.5959, 0.6925, 0.5959, 0.6925, 0.5954, 0.6923, 0.5962, 0.6918, 0.5959, 0.6925, 0.5959, 0.6925, 0.1681, 0.1925, 0.1429, 0.2, 0.1392, 0.1962, 0.1136, 0.1933, 0.1681, 0.1925, 0.1392, 0.1962, 0.9091, 0.4111, 0.9079, 0.5409, 0.8655, 0.5343, 0.8498, 0.4276, 0.5012, 0.4651, 0.5283, 0.4982, 0.4619, 0.575, 0.5535, 0.4278, 0.6169, 0.44, 0.5857, 0.5401, 0.5283, 0.4982, 0.9079, 0.5409, 0.9395, 0.5549, 0.9318, 0.6797, 0.8269, 0.6738, 0.566, 0.2271, 0.6061, 0.2242, 0.6169, 0.316, 0.5759, 0.3167, 0.5759, 0.3167, 0.6169, 0.316, 0.6169, 0.44, 0.5535, 0.4278, 0.7463, 0.4105, 0.7524, 0.4411, 0.7129, 0.5104, 0.6174, 0.4937, 0.4872, 0.2289, 0.5263, 0.2304, 0.5327, 0.3164, 0.4878, 0.3148, 0.4878, 0.3148, 0.5327, 0.3164, 0.5211, 0.412, 0.4872, 0.4096, 0.7647, 0.3845, 0.7463, 0.4105, 0.6174, 0.4937, 0.6336, 0.4276, 0.3987, 0.2244, 0.4339, 0.2228, 0.4427, 0.3118, 0.4034, 0.308, 0.4034, 0.308, 0.4427, 0.3118, 0.4235, 0.4145, 0.3963, 0.4111, 0.4427, 0.3118, 0.4878, 0.3148, 0.4872, 0.4096, 0.4525, 0.4122, 0.4528, 0.4119, 0.4521, 0.4123, 0.4235, 0.4145, 0.4339, 0.2228, 0.4872, 0.2289, 0.4878, 0.3148, 0.4427, 0.3118, 0.7303, 0.6748, 0.7753, 0.5554, 0.8257, 0.5256, 0.8655, 0.5343, 0.8572, 0.8505, 0.8321, 0.8324, 0.8425, 0.8239, 0.8582, 0.838, 0.7647, 0.3845, 0.9091, 0.4111, 0.8498, 0.4276, 0.7463, 0.4105, 0.4872, 0.4096, 0.5211, 0.412, 0.5012, 0.4651, 0.4756, 0.4476, 0.4677, 0.4346, 0.4614, 0.3028, 0.4586, 0.3017, 0.4756, 0.4476, 0.4521, 0.404, 0.4692, 0.3023, 0.4655, 0.3023, 0.4589, 0.4487, 0.4756, 0.4476, 0.4586, 0.3017, 0.4538, 0.3052, 0.4872, 0.4096, 0.4411, 0.4605, 0.4589, 0.4487, 0.4756, 0.4476, 0.5012, 0.4651, 0.4677, 0.4346, 0.4756, 0.4476, 0.4589, 0.4487, 0.7771, 0.5053, 0.7771, 0.5053, 0.7771, 0.5053, 0.7772, 0.5053, 0.7772, 0.5053, 0.7771, 0.5053, 0.7771, 0.5052, 0.7772, 0.5052, 0.8655, 0.5343, 0.8257, 0.5256, 0.8192, 0.4562, 0.8498, 0.4276, 0.6325, 0.6278, 0.7338, 0.5437, 0.7753, 0.5554, 0.7303, 0.6748, 0.6174, 0.4937, 0.7129, 0.5104, 0.7338, 0.5437, 0.6325, 0.6278, 0.8498, 0.4276, 0.8192, 0.4562, 0.7524, 0.4411, 0.7463, 0.4105, 0.1335, 0.8402, 0.1448, 0.879, 0.108, 0.8962, 0.09672, 0.8916, 0.2001, 0.8402, 0.1777, 0.8694, 0.1448, 0.879, 0.1335, 0.8402, 0.7771, 0.5052, 0.7771, 0.5052, 0.7771, 0.5052, 0.7771, 0.5052, 0.7771, 0.5052, 0.7771, 0.5052, 0.7771, 0.5053, 0.7771, 0.5053, 0.7771, 0.5053, 0.7771, 0.5053, 0.7771, 0.5053, 0.7771, 0.5053, 0.7772, 0.5052, 0.7771, 0.5052, 0.7771, 0.5052, 0.7771, 0.5052, 0.8192, 0.4562, 0.7805, 0.4996, 0.7759, 0.4979, 0.7524, 0.4411, 0.7338, 0.5437, 0.7728, 0.51, 0.778, 0.5096, 0.7753, 0.5554, 0.7129, 0.5104, 0.7743, 0.5044, 0.7728, 0.51, 0.7338, 0.5437, 0.7524, 0.4411, 0.7759, 0.4979, 0.7743, 0.5044, 0.7129, 0.5104, 0.8257, 0.5256, 0.7811, 0.5066, 0.7805, 0.4996, 0.8192, 0.4562, 0.7753, 0.5554, 0.778, 0.5096, 0.7811, 0.5066, 0.8257, 0.5256, 0.7805, 0.4996, 0.7775, 0.5049, 0.7771, 0.5045, 0.7759, 0.4979, 0.7728, 0.51, 0.7768, 0.5058, 0.7772, 0.5057, 0.778, 0.5096, 0.7743, 0.5044, 0.7767, 0.5051, 0.7768, 0.5058, 0.7728, 0.51, 0.7759, 0.4979, 0.7771, 0.5045, 0.7767, 0.5051, 0.7743, 0.5044, 0.7811, 0.5066, 0.7774, 0.5055, 0.7775, 0.5049, 0.7805, 0.4996, 0.778, 0.5096, 0.7772, 0.5057, 0.7774, 0.5055, 0.7811, 0.5066, 0.7775, 0.5049, 0.7773, 0.505, 0.7771, 0.5049, 0.7771, 0.5045, 0.7773, 0.505, 0.7772, 0.5052, 0.7771, 0.5052, 0.7771, 0.5049, 0.7768, 0.5058, 0.777, 0.5055, 0.7772, 0.5055, 0.7772, 0.5057, 0.777, 0.5055, 0.7771, 0.5053, 0.7771, 0.5053, 0.7772, 0.5055, 0.7767, 0.5051, 0.7769, 0.5052, 0.777, 0.5055, 0.7768, 0.5058, 0.7769, 0.5052, 0.7771, 0.5052, 0.7771, 0.5053, 0.777, 0.5055, 0.7771, 0.5045, 0.7771, 0.5049, 0.7769, 0.5052, 0.7767, 0.5051, 0.7771, 0.5049, 0.7771, 0.5052, 0.7771, 0.5052, 0.7769, 0.5052, 0.7774, 0.5055, 0.7773, 0.5054, 0.7773, 0.505, 0.7775, 0.5049, 0.7773, 0.5054, 0.7772, 0.5053, 0.7772, 0.5052, 0.7773, 0.505, 0.7772, 0.5057, 0.7772, 0.5055, 0.7773, 0.5054, 0.7774, 0.5055, 0.7772, 0.5055, 0.7771, 0.5053, 0.7772, 0.5053, 0.7773, 0.5054, 0.1618, 0.9086, 0.114, 0.9163, 0.108, 0.8962, 0.1448, 0.879, 0.1931, 0.8907, 0.1618, 0.9086, 0.1448, 0.879, 0.1777, 0.8694, 0.1849, 0.9464, 0.1618, 0.9086, 0.1931, 0.8907, 0.2494, 0.8831, 0.1071, 0.9296, 0.114, 0.9163, 0.1618, 0.9086, 0.1849, 0.9464, 0.114, 0.9163, 0.0002498, 0.9311, 0.02379, 0.9109, 0.108, 0.8962, 0.2494, 0.8831, 0.1931, 0.8907, 0.1777, 0.8694, 0.2001, 0.8402, 0.0302, 0.9158, 0.02379, 0.9109, 0.0002498, 0.9311, 0.02177, 0.921, 0.1071, 0.9296, 0.02177, 0.921, 0.0002498, 0.9311, 0.114, 0.9163, 0.09672, 0.8916, 0.0302, 0.9158, 0.02177, 0.921, 0.1071, 0.9296, 0.108, 0.8962, 0.02379, 0.9109, 0.0302, 0.9158, 0.09672, 0.8916, 0.4411, 0.4605, 0.4292, 0.5591, 0.4112, 0.4751, 0.7756, 0.3618, 0.9395, 0.3403, 0.9091, 0.4111, 0.7647, 0.3845, 0.3666, 0.3056, 0.4034, 0.308, 0.3963, 0.4111, 0.3492, 0.4124, 0.3637, 0.2259, 0.3987, 0.2244, 0.4034, 0.308, 0.3666, 0.3056, 0.7756, 0.3618, 0.7647, 0.3845, 0.6336, 0.4276, 0.6497, 0.3503, 0.5327, 0.3164, 0.5759, 0.3167, 0.5535, 0.4278, 0.5211, 0.412, 0.5263, 0.2304, 0.566, 0.2271, 0.5759, 0.3167, 0.5327, 0.3164, 0.8655, 0.5343, 0.9079, 0.5409, 0.8269, 0.6738, 0.7303, 0.6748, 0.5211, 0.412, 0.5535, 0.4278, 0.5283, 0.4982, 0.5012, 0.4651, 0.9395, 0.3403, 0.9395, 0.5549, 0.9079, 0.5409, 0.9091, 0.4111, 0.3492, 0.4124, 0.3963, 0.4111, 0.4112, 0.4751, 0.366, 0.5097, 0.4292, 0.5591, 0.3997, 0.57, 0.366, 0.5097, 0.4112, 0.4751, 0.5283, 0.4982, 0.5857, 0.5401, 0.4816, 0.6624, 0.4619, 0.575, 0.4292, 0.5591, 0.4411, 0.4605, 0.5012, 0.4651, 0.4619, 0.575, 0.8381, 0.8594, 0.8257, 0.8536, 0.8321, 0.8324, 0.8572, 0.8505, 0.8582, 0.838, 0.8425, 0.8239, 0.8563, 0.8096, 0.8706, 0.8226, 0.4703, 0.8525, 0.4333, 0.8483, 0.4397, 0.8141, 0.476, 0.8048, 0.7135, 0.7242, 0.6978, 0.7687, 0.6606, 0.7489, 0.6693, 0.7031, 0.8321, 0.8324, 0.76, 0.8363, 0.7583, 0.8014, 0.7889, 0.7853, 0.3886, 0.7531, 0.3698, 0.7108, 0.4024, 0.6781, 0.4308, 0.7232, 0.4397, 0.8141, 0.4159, 0.7872, 0.4555, 0.7647, 0.476, 0.8048, 0.4159, 0.7872, 0.3886, 0.7531, 0.4308, 0.7232, 0.4555, 0.7647, 0.8257, 0.8536, 0.7593, 0.8594, 0.76, 0.8363, 0.8321, 0.8324, 0.4501, 0.9634, 0.4155, 0.9998, 0.3969, 0.9901, 0.4328, 0.947, 0.4328, 0.947, 0.3969, 0.9901, 0.374, 0.9329, 0.4057, 0.9218, 0.8425, 0.8239, 0.8321, 0.8324, 0.7889, 0.7853, 0.8241, 0.7599, 0.7583, 0.8014, 0.76, 0.8363, 0.7183, 0.8257, 0.7302, 0.7854, 0.7302, 0.7854, 0.7183, 0.8257, 0.6717, 0.8054, 0.6978, 0.7687, 0.6978, 0.7687, 0.6717, 0.8054, 0.6304, 0.7827, 0.6606, 0.7489, 0.7889, 0.7853, 0.7583, 0.8014, 0.7302, 0.7854, 0.7588, 0.7574, 0.7588, 0.7574, 0.7302, 0.7854, 0.6978, 0.7687, 0.7135, 0.7242, 0.4057, 0.9218, 0.374, 0.9329, 0.3735, 0.8827, 0.4237, 0.8857, 0.8241, 0.7599, 0.7889, 0.7853, 0.7588, 0.7574, 0.7957, 0.7203, 0.4237, 0.8857, 0.3735, 0.8827, 0.3902, 0.8246, 0.4333, 0.8483, 0.7957, 0.7203, 0.7588, 0.7574, 0.7135, 0.7242, 0.7492, 0.6802, 0.4333, 0.8483, 0.3902, 0.8246, 0.4159, 0.7872, 0.4397, 0.8141, 0.3902, 0.8246, 0.3492, 0.7842, 0.3886, 0.7531, 0.4159, 0.7872, 0.4328, 0.947, 0.4057, 0.9218, 0.4237, 0.8857, 0.4568, 0.9018, 0.4568, 0.9018, 0.4237, 0.8857, 0.4333, 0.8483, 0.4703, 0.8525, 0.4501, 0.9634, 0.4328, 0.947, 0.4568, 0.9018, 0.4816, 0.913, 0.4816, 0.913, 0.4568, 0.9018, 0.4703, 0.8525, 0.4986, 0.8569, 0.4986, 0.8569, 0.4703, 0.8525, 0.476, 0.8048, 0.4986, 0.8014, 0.6717, 0.8054, 0.6587, 0.8292, 0.6174, 0.8033, 0.6304, 0.7827, 0.7183, 0.8257, 0.7106, 0.8524, 0.6587, 0.8292, 0.6717, 0.8054, 0.76, 0.8363, 0.7593, 0.8594, 0.7106, 0.8524, 0.7183, 0.8257, 0.4555, 0.7647, 0.4308, 0.7232, 0.4554, 0.706, 0.4833, 0.7518, 0.476, 0.8048, 0.4555, 0.7647, 0.4833, 0.7518, 0.4986, 0.8014, 0.4308, 0.7232, 0.4024, 0.6781, 0.4221, 0.6629, 0.4554, 0.706, 0.4692, 0.3023, 0.448, 0.02431, 0.4537, 0.01644, 0.4655, 0.3023, 0.4614, 0.3028, 0.4479, 0.01146, 0.4422, 0.0002498, 0.4586, 0.3017, 0.4616, 0.3081, 0.4465, 0.02782, 0.448, 0.02431, 0.4692, 0.3023, 0.4586, 0.3017, 0.4422, 0.0002498, 0.443, 0.01748, 0.4538, 0.3052, 0.4991, 0.7848, 0.5108, 0.7632, 0.5298, 0.7552, 0.5351, 0.7595, 0.4991, 0.7448, 0.5076, 0.7439, 0.5108, 0.7632, 0.4991, 0.7848, 0.53, 0.7299, 0.5277, 0.7316, 0.5158, 0.7311, 0.514, 0.7278, 0.5369, 0.7429, 0.5318, 0.742, 0.5277, 0.7316, 0.53, 0.7299, 0.5108, 0.7632, 0.5185, 0.7401, 0.5223, 0.7359, 0.5255, 0.7326, 0.5277, 0.7316, 0.5282, 0.7281, 0.5265, 0.7296, 0.5158, 0.7311, 0.5318, 0.742, 0.5274, 0.7293, 0.5282, 0.7281, 0.5277, 0.7316, 0.5108, 0.7632, 0.5255, 0.7326, 0.5297, 0.7315, 0.5298, 0.7552, 0.5282, 0.7281, 0.5475, 0.6895, 0.551, 0.6862, 0.5265, 0.7296, 0.5274, 0.7293, 0.5491, 0.6873, 0.5475, 0.6895, 0.5282, 0.7281, 0.5255, 0.7326, 0.5512, 0.6838, 0.5499, 0.6885, 0.5297, 0.7315, 0.528, 0.7306, 0.5547, 0.679, 0.5512, 0.6838, 0.5255, 0.7326, 0.5512, 0.6838, 0.5579, 0.6755, 0.5526, 0.6855, 0.5499, 0.6885, 0.5547, 0.679, 0.5625, 0.6629, 0.5579, 0.6755, 0.5512, 0.6838, 0.5475, 0.6895, 0.5495, 0.6846, 0.5544, 0.6744, 0.551, 0.6862, 0.5491, 0.6873, 0.5504, 0.6862, 0.5495, 0.6846, 0.5475, 0.6895, 0.5544, 0.6744, 0.5495, 0.6846, 0.5504, 0.6862, 0.5625, 0.6629, 0.5499, 0.6885, 0.5526, 0.6855, 0.5504, 0.6862, 0.5491, 0.6873, 0.5297, 0.7315, 0.5499, 0.6885, 0.5491, 0.6873, 0.5274, 0.7293, 0.5298, 0.7552, 0.5297, 0.7315, 0.5274, 0.7293, 0.5318, 0.742, 0.5351, 0.7595, 0.5298, 0.7552, 0.5318, 0.742, 0.5369, 0.7429, 0.4655, 0.3023, 0.4537, 0.01644, 0.4479, 0.01146, 0.4614, 0.3028, 0.4589, 0.4487, 0.4655, 0.3023, 0.4614, 0.3028, 0.4677, 0.4346, 0.551, 0.6862, 0.5544, 0.6744, 0.5625, 0.6629, 0.5547, 0.679, 0.5265, 0.7296, 0.551, 0.6862, 0.5547, 0.679, 0.528, 0.7306, 0.5076, 0.7439, 0.5191, 0.7386, 0.5185, 0.7401, 0.5108, 0.7632, 0.514, 0.7278, 0.5158, 0.7311, 0.5076, 0.7439, 0.4991, 0.7448, 0.4538, 0.3052, 0.443, 0.01748, 0.4465, 0.02782, 0.4574, 0.3066, 0.5579, 0.6755, 0.5625, 0.6629, 0.5504, 0.6862, 0.5526, 0.6855, 0.5185, 0.7401, 0.5255, 0.7331, 0.5255, 0.733, 0.5223, 0.7359, 0.5191, 0.7386, 0.5261, 0.7329, 0.5255, 0.7331, 0.5185, 0.7401, 0.528, 0.7306, 0.5253, 0.7329, 0.5237, 0.7339, 0.5265, 0.7296, 0.5255, 0.7326, 0.5223, 0.7359, 0.5253, 0.7329, 0.528, 0.7306, 0.5265, 0.7296, 0.5237, 0.7339, 0.5204, 0.7369, 0.5158, 0.7311, 0.5158, 0.7311, 0.5204, 0.7369, 0.5191, 0.7386, 0.5076, 0.7439, 0.5261, 0.7329, 0.5255, 0.7333, 0.5255, 0.733, 0.5255, 0.7331, 0.5257, 0.7335, 0.5257, 0.7334, 0.5255, 0.7333, 0.5261, 0.7329, 0.5204, 0.7369, 0.5257, 0.7335, 0.5261, 0.7329, 0.5191, 0.7386, 0.5223, 0.7359, 0.5255, 0.733, 0.5255, 0.7333, 0.5253, 0.7329, 0.5237, 0.7339, 0.5257, 0.7334, 0.5257, 0.7335, 0.5204, 0.7369, 0.5253, 0.7329, 0.5255, 0.7333, 0.5257, 0.7334, 0.5237, 0.7339, 0.4411, 0.4605, 0.4112, 0.4751, 0.4589, 0.4487, 0.4235, 0.4145, 0.4589, 0.4487, 0.4112, 0.4751, 0.3963, 0.4111, 0.4521, 0.404, 0.4678, 0.4065, 0.4681, 0.4065, 0.4872, 0.4096, 0.4538, 0.3052, 0.4692, 0.3023, 0.0, 0.0, 0.0, 0.0, 0.0, 0.0, 0.0, 0.0, 0.4521, 0.4123, 0.4528, 0.4119, 0.4525, 0.4122, 0.0, 0.0, 0.0, 0.0, 0.0, 0.0, 0.0, 0.0])
me_cube.materials.append(mat_material)
me_cube.use_remesh_preserve_volume = False
me_cube.use_remesh_preserve_attributes = False
me_cube.use_mirror_vertex_groups = False
me_cube.update()
arm_metarig = bpy.data.armatures.new('metarig')  # bones are not reproduced

# ---- objects
ob_metarig = bpy.data.objects.new('metarig', arm_metarig)
ob_man = bpy.data.objects.new('man', me_cube)
ob_lamp_003 = bpy.data.objects.new('Lamp.003', light_lamp_003)
ob_lamp_002 = bpy.data.objects.new('Lamp.002', light_lamp_002)
ob_lamp_001 = bpy.data.objects.new('Lamp.001', light_lamp_001)
ob_lamp = bpy.data.objects.new('Lamp', light_lamp)
ob_camera = bpy.data.objects.new('Camera', cam_camera)

# ---- transforms, parenting, visibility, modifiers, constraints
ob_metarig.location = (0.09129, -0.07928, -0.1023)
ob_metarig.scale = (8.174, 8.174, 8.174)
ob_metarig.show_in_front = True
ob_metarig.lineart.crease_threshold = 0.0
ob_man.parent = ob_metarig
ob_man.matrix_parent_inverse = Matrix(((0.1223, 0.0, 0.0, -0.01117), (0.0, 0.1223, 0.0, 0.009699), (0.0, 0.0, 0.1223, 0.989), (0.0, 0.0, 0.0, 1.0)))
ob_man.location = (0.09129, -0.07928, -8.084)
ob_man.lock_rotations_4d = False
ob_man.empty_display_type = 'ARROWS'
ob_man.lineart.crease_threshold = 0.0
_vg = ob_man.vertex_groups.new(name='spine')
for _i, _w in zip([2, 4, 10, 18, 19, 20, 22, 35, 36, 38, 81, 85, 88, 181, 185, 189, 202, 205, 248, 252, 255], [0.2511, 0.3234, 0.06284, 0.0476, 0.5468, 0.07719, 0.1519, 0.2002, 0.005583, 0.01954, 0.3089, 0.1924, 0.0753, 0.2511, 0.05904, 0.08562, 0.2009, 0.04419, 0.3082, 0.1865, 0.08165]): _vg.add([_i], _w, 'REPLACE')
_vg = ob_man.vertex_groups.new(name='spine.001')
for _i, _w in zip([0, 6, 9, 10, 11, 12, 14, 15, 16, 17, 18, 19, 23, 24, 80, 83, 84, 85, 86, 87, 89, 184, 185, 187, 192, 251, 252, 253, 254], [0.005152, 0.09629, 0.6832, 0.08959, 0.01457, 0.2268, 0.06004, 0.4308, 0.4136, 0.09724, 0.7955, 0.1051, 0.04729, 0.4445, 0.06191, 0.01854, 0.3975, 0.1036, 0.792, 0.05983, 0.03276, 0.5644, 0.07629, 0.07565, 0.1968, 0.1061, 0.09412, 0.7525, 0.04609]): _vg.add([_i], _w, 'REPLACE')
_vg = ob_man.vertex_groups.new(name='spine.002')
for _i, _w in zip([5, 7, 8, 9, 11, 12, 14, 15, 16, 17, 18, 24, 84, 86, 87, 89, 186, 187, 251, 254, 256], [0.04274, 0.02118, 0.006107, 0.09668, 0.05663, 0.1863, 0.4733, 0.425, 0.05311, 0.4646, 0.0506, 0.2891, 0.3925, 0.03826, 0.09395, 0.1407, 0.02359, 0.01615, 0.109, 0.07763, 0.1122]): _vg.add([_i], _w, 'REPLACE')
_vg = ob_man.vertex_groups.new(name='spine.003')
for _i, _w in zip([3, 5, 7, 17, 21, 26, 82, 87, 90, 91, 92, 93, 94, 95, 96, 123, 190, 194, 249, 254, 257, 258, 259], [0.0171, 0.736, 0.05949, 0.08227, 0.06381, 0.22, 0.05468, 0.01482, 0.9019, 0.9122, 0.9101, 0.8879, 0.06287, 0.1064, 0.08093, 0.0006153, 0.07495, 0.2102, 0.0473, 0.003236, 0.88, 0.8843, 0.07338]): _vg.add([_i], _w, 'REPLACE')
_vg = ob_man.vertex_groups.new(name='shoulder.L')
for _i, _w in zip([1, 3, 5, 7, 11, 14, 17, 25, 26, 27, 82, 87, 89, 90, 249, 256], [0.7162, 0.07204, 0.09257, 0.1176, 0.07168, 0.06016, 0.00113, 0.01584, 0.4205, 0.0623, 0.8067, 0.02358, 0.1126, 0.05591, 0.0651, 0.02784]): _vg.add([_i], _w, 'REPLACE')
_vg = ob_man.vertex_groups.new(name='upper_arm.L')
for _i, _w in zip([1, 3, 5, 8, 9, 11, 12, 14, 17, 24, 25, 26, 27, 28, 29, 30, 31, 32, 33, 82, 87, 89, 153, 154, 160, 161], [0.2118, 0.8427, 0.04847, 0.2523, 0.00365, 0.2579, 0.001515, 0.03255, 0.02051, 0.0356, 0.8395, 0.2147, 0.9198, 0.9746, 0.8301, 0.9157, 0.2291, 0.5298, 0.9328, 0.003344, 0.07409, 0.1105, 0.9452, 0.4743, 0.9726, 0.983]): _vg.add([_i], _w, 'REPLACE')
_vg = ob_man.vertex_groups.new(name='forearm.L')
for _i, _w in zip([30, 31, 32, 33, 133, 134, 135, 136, 137, 138, 139, 140, 153, 154, 155, 156, 160, 162], [0.08193, 0.7699, 0.4693, 0.06497, 0.1034, 0.8735, 0.8485, 0.09036, 0.03225, 0.2791, 0.2767, 0.03641, 0.006023, 0.5254, 0.9171, 0.3089, 0.006755, 0.02525]): _vg.add([_i], _w, 'REPLACE')
_vg = ob_man.vertex_groups.new(name='hand.L')
for _i, _w in zip([134, 135, 137, 138, 139, 140, 141, 142, 143, 144, 145, 146, 147, 148, 149, 150, 151, 152, 155, 156, 157, 158, 159, 164, 165, 166, 167, 169], [0.03512, 0.03975, 0.06829, 0.633, 0.6165, 0.03658, 0.8187, 0.9642, 0.9166, 0.1929, 0.9777, 0.9956, 0.987, 0.9443, 0.9799, 0.9879, 0.9858, 0.9761, 0.03681, 0.652, 0.9629, 0.9953, 0.9877, 0.1666, 0.969, 0.9766, 0.023, 0.0679]): _vg.add([_i], _w, 'REPLACE')
_vg = ob_man.vertex_groups.new(name='forearm.L.001')
for _i, _w in zip([133, 134, 135, 136, 137, 138, 139, 140, 141, 142, 143, 144, 148, 155, 156, 157, 162, 163, 164, 165, 167, 168, 169, 170, 171, 172, 173, 174, 175, 176, 177, 178], [0.8837, 0.08362, 0.1052, 0.8968, 0.8897, 0.0877, 0.1062, 0.9123, 0.1786, 0.002819, 0.0771, 0.8051, 0.05562, 0.02651, 0.02725, 0.0009801, 0.9516, 0.9624, 0.8327, 0.01211, 0.96, 0.9848, 0.9309, 0.9835, 0.9831, 0.9988, 0.9981, 0.9997, 1.0, 0.9995, 1.002, 1.001]): _vg.add([_i], _w, 'REPLACE')
_vg = ob_man.vertex_groups.new(name='shoulder.R')
for _i, _w in zip([7, 14, 82, 89, 180, 182, 183, 186, 193, 194, 195, 196, 249, 254, 256, 257, 258], [0.7525, 0.14, 0.07029, 0.03413, 0.8614, 0.9575, 0.007245, 0.09529, 0.03028, 0.5505, 0.06914, 0.03226, 0.8308, 0.03238, 0.1206, 0.0732, 0.02669]): _vg.add([_i], _w, 'REPLACE')
_vg = ob_man.vertex_groups.new(name='upper_arm.R')
for _i, _w in zip([180, 182, 183, 184, 186, 192, 193, 194, 195, 196, 197, 198, 199, 200, 254, 256, 306, 307, 313, 331, 332, 333], [0.09812, 0.008053, 0.7274, 0.05252, 0.2127, 0.05053, 0.7179, 0.09284, 0.9138, 0.9316, 0.8411, 0.2523, 0.5234, 0.5205, 0.1017, 0.08704, 0.9696, 0.7881, 0.6197, 0.4031, 0.3974, 0.4004]): _vg.add([_i], _w, 'REPLACE')
_vg = ob_man.vertex_groups.new(name='forearm.R')
for _i, _w in zip([197, 198, 199, 200, 307, 313], [0.1546, 0.7444, 0.4747, 0.4775, 0.2112, 0.3683]): _vg.add([_i], _w, 'REPLACE')
_vg = ob_man.vertex_groups.new(name='hand.R')
for _i, _w in zip([286, 287, 288, 289, 290, 291, 292, 293, 294, 295, 296, 297, 298, 299, 300, 301, 302, 303, 304, 305, 308, 309, 310, 311, 312, 316, 317, 318, 319, 320, 321, 322, 324], [0.0476, 0.4801, 0.474, 0.03888, 0.07286, 0.7253, 0.7231, 0.06598, 0.9093, 0.9675, 0.9765, 0.9362, 0.9978, 0.998, 0.9976, 0.9969, 0.9989, 0.9987, 0.9986, 0.9988, 0.501, 0.7692, 0.9762, 0.999, 0.9987, 0.7866, 0.9998, 0.999, 0.001794, 0.003001, 0.05075, 0.06282, 0.07613]): _vg.add([_i], _w, 'REPLACE')
_vg = ob_man.vertex_groups.new(name='forearm.R.001')
for _i, _w in zip([286, 287, 288, 289, 290, 291, 292, 293, 294, 295, 297, 308, 309, 314, 315, 316, 319, 320, 321, 322, 323, 324, 325, 326, 327, 328, 329, 330], [0.9492, 0.5186, 0.524, 0.9531, 0.9264, 0.2741, 0.2761, 0.9333, 0.09067, 0.01499, 0.06376, 0.4971, 0.2301, 0.978, 0.9782, 0.2134, 0.974, 0.9734, 0.9492, 0.9372, 0.9871, 0.9239, 0.9976, 0.9996, 0.9944, 0.9958, 1.0, 0.9974]): _vg.add([_i], _w, 'REPLACE')
_vg = ob_man.vertex_groups.new(name='breast.L')
for _i, _w in zip([1, 3, 5, 8, 9, 11, 12, 14, 15, 17, 18, 24, 25, 26, 29, 82, 84, 86, 87, 89], [0.01713, 0.04613, 0.04486, 0.6597, 0.08048, 0.5549, 0.4615, 0.2016, 0.06119, 0.2802, 0.02438, 0.1284, 0.09177, 0.1041, 0.1306, 0.006428, 0.1223, 0.05522, 0.6929, 0.5348]): _vg.add([_i], _w, 'REPLACE')
_vg = ob_man.vertex_groups.new(name='breast.R')
for _i, _w in zip([180, 183, 184, 186, 187, 188, 191, 192, 193, 194, 196, 249, 251, 253, 254, 256, 331, 332, 333], [0.02595, 0.1991, 0.2337, 0.6163, 0.7503, 0.003295, 0.03013, 0.607, 0.2109, 0.1062, 0.005726, 0.01197, 0.6497, 0.1157, 0.6949, 0.606, 0.5335, 0.5389, 0.5359]): _vg.add([_i], _w, 'REPLACE')
_vg = ob_man.vertex_groups.new(name='spine.004')
for _i, _w in zip([21, 91, 92, 93, 94, 95, 96, 97, 98, 99, 100, 101, 102, 103, 104, 105, 106, 107, 108, 109, 110, 111, 112, 113, 114, 115, 116, 117, 118, 119, 120, 121, 122, 123, 124, 125, 126, 127, 128, 129, 130, 131, 132, 190, 257, 258, 259, 260, 261, 262, 263, 264, 265, 266, 267, 268, 269, 270, 271, 272, 273, 274, 275, 276, 277, 278, 279, 280, 281, 282, 283, 284, 285], [0.9335, 0.05189, 0.06804, 0.09372, 0.9354, 0.8909, 0.9173, 0.9888, 0.9987, 0.9876, 0.999, 0.9818, 0.9992, 0.9979, 0.9954, 0.9845, 0.9857, 0.9993, 0.9992, 0.9975, 0.9949, 0.9801, 0.9989, 0.9997, 0.9997, 0.9925, 0.9973, 0.9949, 0.9944, 0.9983, 0.9981, 0.9938, 0.9978, 0.9741, 0.9991, 0.9744, 0.9988, 0.9998, 0.9997, 0.991, 0.9969, 0.9924, 0.9974, 0.9213, 0.01439, 0.06761, 0.9238, 0.9871, 0.9985, 0.9877, 0.9988, 0.9802, 0.9991, 0.9976, 0.9948, 0.9814, 0.9829, 0.9991, 0.999, 0.9971, 0.9942, 0.9782, 0.9988, 0.9997, 0.9996, 0.9918, 0.997, 0.9939, 0.9933, 0.998, 0.9978, 0.9933, 0.9975]): _vg.add([_i], _w, 'REPLACE')
_vg = ob_man.vertex_groups.new(name='pelvis.L')
for _i, _w in zip([0, 2, 4, 6, 9, 10, 12, 13, 15, 16, 18, 19, 20, 22, 23, 24, 34, 35, 36, 37, 38, 39, 80, 81, 83, 84, 85, 86, 88, 179, 181, 189, 202, 205, 247, 248, 250, 252, 255], [0.4173, 0.3031, 0.3311, 0.4904, 0.07961, 0.6655, 0.08403, 0.8839, 0.05369, 0.4509, 0.03346, 0.2516, 0.3235, 0.4404, 0.7782, 0.07609, 0.1607, 0.2492, 0.1156, 0.09588, 0.1195, 0.07194, 0.5072, 0.3264, 0.9271, 0.06363, 0.5799, 0.05796, 0.4488, 0.05306, 0.2425, 0.0906, 0.1938, 0.05, 0.1021, 0.3004, 0.02872, 0.03391, 0.09565]): _vg.add([_i], _w, 'REPLACE')
_vg = ob_man.vertex_groups.new(name='pelvis.R')
for _i, _w in zip([2, 4, 6, 19, 20, 22, 35, 38, 80, 81, 85, 88, 179, 181, 184, 185, 187, 188, 189, 191, 192, 201, 202, 203, 204, 205, 206, 247, 248, 250, 251, 252, 253, 255], [0.2422, 0.3137, 0.05755, 0.05466, 0.07739, 0.1472, 0.1925, 0.01952, 0.02569, 0.3012, 0.03681, 0.07866, 0.4124, 0.3071, 0.09952, 0.6814, 0.0942, 0.9154, 0.3408, 0.8052, 0.1063, 0.176, 0.255, 0.1005, 0.09203, 0.1587, 0.05497, 0.4954, 0.3279, 0.892, 0.08858, 0.5959, 0.06511, 0.4521]): _vg.add([_i], _w, 'REPLACE')
_vg = ob_man.vertex_groups.new(name='thigh.L')
for _i, _w in zip([0, 2, 4, 6, 10, 13, 16, 19, 20, 22, 23, 34, 35, 36, 37, 38, 39, 46, 47, 48, 49, 50, 51, 52, 53, 54, 55, 56, 57, 58, 60, 62, 65, 67, 69, 80, 81, 85, 88], [0.5229, 0.1939, 0.01032, 0.3463, 0.1521, 0.06246, 0.06263, 0.004677, 0.5161, 0.259, 0.1244, 0.8115, 0.3487, 0.8206, 0.8925, 0.8076, 0.9121, 0.9875, 0.9891, 0.9916, 0.9829, 0.969, 0.9953, 0.8765, 0.8062, 0.9022, 0.8562, 0.8566, 0.8251, 0.1415, 0.2236, 0.1029, 0.2033, 0.2026, 0.2579, 0.3823, 0.05934, 0.06483, 0.3851]): _vg.add([_i], _w, 'REPLACE')
_vg = ob_man.vertex_groups.new(name='shin.L')
for _i, _w in zip([40, 41, 42, 43, 44, 45, 52, 53, 54, 55, 56, 57, 58, 59, 60, 61, 62, 63, 64, 65, 66, 67, 68, 69, 71, 72, 74, 75], [0.04365, 0.8662, 0.8699, 0.05156, 0.893, 0.8969, 0.1232, 0.1933, 0.09773, 0.1432, 0.1429, 0.1736, 0.8579, 0.9875, 0.7758, 0.9763, 0.8968, 0.9947, 0.9471, 0.7942, 0.9438, 0.7948, 0.9746, 0.7412, 0.08895, 0.07963, 0.0699, 0.08577]): _vg.add([_i], _w, 'REPLACE')
_vg = ob_man.vertex_groups.new(name='foot.L')
for _i, _w in zip([40, 43, 44, 45, 64, 66, 70, 73, 74, 75, 76, 77, 78, 79], [0.938, 0.9337, 0.05939, 0.06238, 0.03029, 0.03922, 0.9152, 0.9068, 0.07756, 0.1156, 0.1175, 0.07549, 0.0765, 0.05126]): _vg.add([_i], _w, 'REPLACE')
_vg = ob_man.vertex_groups.new(name='toe.L')
for _i, _w in zip([73, 76, 77, 78, 79], [0.003677, 0.8752, 0.9195, 0.9182, 0.9452]): _vg.add([_i], _w, 'REPLACE')
_vg = ob_man.vertex_groups.new(name='IkTarget.L')
for _i, _w in zip([41, 42, 44, 45, 70, 71, 72, 73, 74, 75], [0.1196, 0.1152, 0.04355, 0.02985, 0.05251, 0.9001, 0.9074, 0.05758, 0.8507, 0.7953]): _vg.add([_i], _w, 'REPLACE')
_vg = ob_man.vertex_groups.new(name='thigh.R')
for _i, _w in zip([179, 181, 185, 188, 189, 191, 201, 202, 203, 204, 205, 206, 213, 214, 215, 216, 217, 218, 219, 220, 221, 222, 223, 224, 225, 227, 229, 232, 234, 236, 247, 248, 250, 252, 255], [0.5154, 0.1903, 0.149, 0.04014, 0.4801, 0.1124, 0.7871, 0.3416, 0.8455, 0.897, 0.7418, 0.9345, 0.9836, 0.9875, 0.9915, 0.9829, 0.9657, 0.9965, 0.8777, 0.8061, 0.9013, 0.8563, 0.8564, 0.8247, 0.1389, 0.2244, 0.1054, 0.2027, 0.2029, 0.2568, 0.3795, 0.05932, 0.01314, 0.06229, 0.3663]): _vg.add([_i], _w, 'REPLACE')
_vg = ob_man.vertex_groups.new(name='shin.R')
for _i, _w in zip([207, 208, 209, 210, 211, 212, 219, 220, 221, 222, 223, 224, 225, 226, 227, 228, 229, 230, 231, 232, 233, 234, 235, 236, 238, 239, 241, 242], [0.04288, 0.8667, 0.8693, 0.05231, 0.896, 0.8941, 0.1219, 0.1935, 0.09864, 0.143, 0.1431, 0.1738, 0.8605, 0.9879, 0.7749, 0.9762, 0.8943, 0.9944, 0.9472, 0.7948, 0.9438, 0.7945, 0.9748, 0.7422, 0.08911, 0.07947, 0.07087, 0.08438]): _vg.add([_i], _w, 'REPLACE')
_vg = ob_man.vertex_groups.new(name='foot.R')
for _i, _w in zip([207, 210, 211, 212, 231, 233, 237, 240, 241, 242, 243, 244, 245, 246], [0.9384, 0.9325, 0.05782, 0.06395, 0.0302, 0.03914, 0.9165, 0.905, 0.07842, 0.1139, 0.09323, 0.07507, 0.05572, 0.05553]): _vg.add([_i], _w, 'REPLACE')
_vg = ob_man.vertex_groups.new(name='toe.R')
for _i, _w in zip([240, 243, 244, 245, 246], [0.004627, 0.901, 0.9199, 0.9404, 0.9406]): _vg.add([_i], _w, 'REPLACE')
_vg = ob_man.vertex_groups.new(name='IKTarget.R')
for _i, _w in zip([208, 209, 211, 212, 237, 238, 239, 240, 241, 242], [0.1193, 0.1155, 0.0408, 0.03233, 0.05135, 0.8999, 0.9077, 0.05874, 0.8488, 0.7984]): _vg.add([_i], _w, 'REPLACE')
_m = ob_man.modifiers.new('Armature', 'ARMATURE')
_m.object = ob_metarig
_m = ob_man.modifiers.new('Auto Smooth', 'NODES')
_m.node_group = ng_auto_smooth
_gi = [s.identifier for s in ng_auto_smooth.interface.items_tree if s.item_type == 'SOCKET' and s.in_out == 'INPUT']
_m[_gi[1]] = 3.142  # Angle
ob_lamp_003.location = (5.169, -16.4, 5.904)
ob_lamp_003.rotation_euler = (0.6503, -3.086, 5.988)
ob_lamp_003.lock_rotations_4d = False
ob_lamp_003.empty_display_type = 'ARROWS'
ob_lamp_003.color = (0.0, 0.0, 0.0, 0.0)
ob_lamp_003.lineart.crease_threshold = 0.0
ob_lamp_002.location = (-8.881, 4.358, 5.904)
ob_lamp_002.rotation_euler = (0.6503, 0.05522, 9.72)
ob_lamp_002.lock_rotations_4d = False
ob_lamp_002.empty_display_type = 'ARROWS'
ob_lamp_002.color = (0.0, 0.0, 0.0, 0.0)
ob_lamp_002.lineart.crease_threshold = 0.0
ob_lamp_001.location = (3.15, -13.04, 5.904)
ob_lamp_001.rotation_euler = (0.6503, 0.05522, 5.008)
ob_lamp_001.lock_rotations_4d = False
ob_lamp_001.empty_display_type = 'ARROWS'
ob_lamp_001.color = (0.0, 0.0, 0.0, 0.0)
ob_lamp_001.lineart.crease_threshold = 0.0
ob_lamp.location = (17.56, 1.005, 5.904)
ob_lamp.rotation_euler = (0.6503, -3.086, 1.275)
ob_lamp.lock_rotations_4d = False
ob_lamp.empty_display_type = 'ARROWS'
ob_lamp.color = (0.0, 0.0, 0.0, 0.0)
ob_lamp.lineart.crease_threshold = 0.0
ob_camera.location = (7.481, -6.508, 5.344)
ob_camera.rotation_euler = (1.109, 0.0, 0.8149)
ob_camera.lock_rotations_4d = False
ob_camera.empty_display_type = 'ARROWS'
ob_camera.color = (0.0, 0.0, 0.0, 0.0)
ob_camera.display_type = 'WIRE'
ob_camera.lineart.crease_threshold = 0.0

# ---- collection membership
col_collection_1.objects.link(ob_metarig)
col_collection_1.objects.link(ob_man)
col_collection_1.objects.link(ob_lamp_003)
col_collection_1.objects.link(ob_lamp_002)
col_collection_1.objects.link(ob_lamp_001)
col_collection_1.objects.link(ob_lamp)
col_collection_1.objects.link(ob_camera)

# ---- scene / render settings (as saved in the file)
scene.camera = ob_camera
scene.frame_start = 0; scene.frame_end = 31; scene.frame_set(3)
scene.render.engine = 'BLENDER_EEVEE_NEXT'
scene.render.resolution_percentage = 50
scene.render.dither_intensity = 0.0
scene.cycles.use_denoising = False
scene.cycles.samples = 128
scene.cycles.sampling_pattern = 'TABULATED_SOBOL'
scene.cycles.use_adaptive_sampling = False
scene.cycles.use_light_tree = False
scene.cycles.blur_glossy = 0.0
scene.cycles.sample_clamp_indirect = 0.0
scene.view_settings.view_transform = 'Standard'
bpy.context.view_layer.update()
